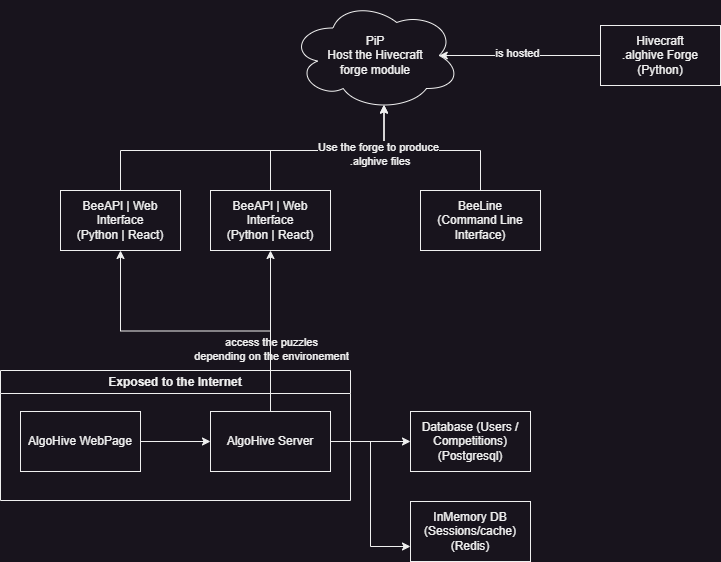

The diagram above was exported from draw.io. Its source (the exported page's mxGraphModel, read from the mxfile embedded in the PNG):
<mxGraphModel dx="1562" dy="909" grid="1" gridSize="10" guides="1" tooltips="1" connect="1" arrows="1" fold="1" page="1" pageScale="1" pageWidth="827" pageHeight="1169" math="0" shadow="0">
  <root>
    <mxCell id="0" />
    <mxCell id="1" parent="0" />
    <mxCell id="wGMtKWV8aK7X_svwV9Cu-23" value="Exposed to the Internet" style="swimlane;whiteSpace=wrap;html=1;" parent="1" vertex="1">
      <mxGeometry x="70" y="400" width="350" height="130" as="geometry" />
    </mxCell>
    <mxCell id="wGMtKWV8aK7X_svwV9Cu-1" value="Hivecraft&lt;br&gt;.alghive Forge&lt;br&gt;(Python)" style="rounded=0;whiteSpace=wrap;html=1;" parent="1" vertex="1">
      <mxGeometry x="670" y="55" width="120" height="60" as="geometry" />
    </mxCell>
    <mxCell id="wGMtKWV8aK7X_svwV9Cu-2" value="PiP&lt;div&gt;Host the Hivecraft&lt;br&gt;forge module&lt;/div&gt;" style="ellipse;shape=cloud;whiteSpace=wrap;html=1;" parent="1" vertex="1">
      <mxGeometry x="360" y="30" width="170" height="110" as="geometry" />
    </mxCell>
    <mxCell id="wGMtKWV8aK7X_svwV9Cu-3" style="edgeStyle=orthogonalEdgeStyle;rounded=0;orthogonalLoop=1;jettySize=auto;html=1;entryX=0.875;entryY=0.5;entryDx=0;entryDy=0;entryPerimeter=0;" parent="1" source="wGMtKWV8aK7X_svwV9Cu-1" target="wGMtKWV8aK7X_svwV9Cu-2" edge="1">
      <mxGeometry relative="1" as="geometry" />
    </mxCell>
    <mxCell id="wGMtKWV8aK7X_svwV9Cu-4" value="is hosted" style="edgeLabel;html=1;align=center;verticalAlign=middle;resizable=0;points=[];" parent="wGMtKWV8aK7X_svwV9Cu-3" vertex="1" connectable="0">
      <mxGeometry x="0.0412" y="-3" relative="1" as="geometry">
        <mxPoint as="offset" />
      </mxGeometry>
    </mxCell>
    <mxCell id="wGMtKWV8aK7X_svwV9Cu-5" value="BeeLine&lt;br&gt;(Command Line Interface)" style="rounded=0;whiteSpace=wrap;html=1;" parent="1" vertex="1">
      <mxGeometry x="490" y="220" width="120" height="60" as="geometry" />
    </mxCell>
    <mxCell id="wGMtKWV8aK7X_svwV9Cu-6" style="edgeStyle=orthogonalEdgeStyle;rounded=0;orthogonalLoop=1;jettySize=auto;html=1;entryX=0.55;entryY=0.95;entryDx=0;entryDy=0;entryPerimeter=0;" parent="1" source="wGMtKWV8aK7X_svwV9Cu-5" target="wGMtKWV8aK7X_svwV9Cu-2" edge="1">
      <mxGeometry relative="1" as="geometry" />
    </mxCell>
    <mxCell id="wGMtKWV8aK7X_svwV9Cu-7" value="BeeAPI | Web Interface&lt;br&gt;(Python | React)" style="rounded=0;whiteSpace=wrap;html=1;" parent="1" vertex="1">
      <mxGeometry x="280" y="220" width="120" height="60" as="geometry" />
    </mxCell>
    <mxCell id="wGMtKWV8aK7X_svwV9Cu-8" style="edgeStyle=orthogonalEdgeStyle;rounded=0;orthogonalLoop=1;jettySize=auto;html=1;entryX=0.55;entryY=0.95;entryDx=0;entryDy=0;entryPerimeter=0;" parent="1" source="wGMtKWV8aK7X_svwV9Cu-7" target="wGMtKWV8aK7X_svwV9Cu-2" edge="1">
      <mxGeometry relative="1" as="geometry" />
    </mxCell>
    <mxCell id="wGMtKWV8aK7X_svwV9Cu-11" style="edgeStyle=orthogonalEdgeStyle;rounded=0;orthogonalLoop=1;jettySize=auto;html=1;entryX=0.5;entryY=1;entryDx=0;entryDy=0;" parent="1" source="wGMtKWV8aK7X_svwV9Cu-9" target="wGMtKWV8aK7X_svwV9Cu-7" edge="1">
      <mxGeometry relative="1" as="geometry" />
    </mxCell>
    <mxCell id="wGMtKWV8aK7X_svwV9Cu-12" value="access the puzzles&lt;br&gt;depending on the environement" style="edgeLabel;html=1;align=center;verticalAlign=middle;resizable=0;points=[];" parent="wGMtKWV8aK7X_svwV9Cu-11" vertex="1" connectable="0">
      <mxGeometry x="-0.0082" relative="1" as="geometry">
        <mxPoint y="17" as="offset" />
      </mxGeometry>
    </mxCell>
    <mxCell id="wGMtKWV8aK7X_svwV9Cu-16" style="edgeStyle=orthogonalEdgeStyle;rounded=0;orthogonalLoop=1;jettySize=auto;html=1;entryX=0;entryY=0.5;entryDx=0;entryDy=0;" parent="1" source="wGMtKWV8aK7X_svwV9Cu-9" target="wGMtKWV8aK7X_svwV9Cu-15" edge="1">
      <mxGeometry relative="1" as="geometry" />
    </mxCell>
    <mxCell id="wGMtKWV8aK7X_svwV9Cu-17" style="edgeStyle=orthogonalEdgeStyle;rounded=0;orthogonalLoop=1;jettySize=auto;html=1;entryX=0.5;entryY=1;entryDx=0;entryDy=0;exitX=0.5;exitY=0;exitDx=0;exitDy=0;" parent="1" source="wGMtKWV8aK7X_svwV9Cu-9" target="wGMtKWV8aK7X_svwV9Cu-13" edge="1">
      <mxGeometry relative="1" as="geometry" />
    </mxCell>
    <mxCell id="wGMtKWV8aK7X_svwV9Cu-21" style="edgeStyle=orthogonalEdgeStyle;rounded=0;orthogonalLoop=1;jettySize=auto;html=1;entryX=0;entryY=0.75;entryDx=0;entryDy=0;" parent="1" source="wGMtKWV8aK7X_svwV9Cu-9" target="wGMtKWV8aK7X_svwV9Cu-20" edge="1">
      <mxGeometry relative="1" as="geometry" />
    </mxCell>
    <mxCell id="wGMtKWV8aK7X_svwV9Cu-9" value="AlgoHive Server" style="rounded=0;whiteSpace=wrap;html=1;" parent="1" vertex="1">
      <mxGeometry x="280" y="441" width="120" height="60" as="geometry" />
    </mxCell>
    <mxCell id="wGMtKWV8aK7X_svwV9Cu-13" value="BeeAPI | Web Interface&lt;br&gt;(Python | React)" style="rounded=0;whiteSpace=wrap;html=1;" parent="1" vertex="1">
      <mxGeometry x="130" y="220" width="120" height="60" as="geometry" />
    </mxCell>
    <mxCell id="wGMtKWV8aK7X_svwV9Cu-14" style="edgeStyle=orthogonalEdgeStyle;rounded=0;orthogonalLoop=1;jettySize=auto;html=1;entryX=0.55;entryY=0.95;entryDx=0;entryDy=0;entryPerimeter=0;" parent="1" source="wGMtKWV8aK7X_svwV9Cu-13" target="wGMtKWV8aK7X_svwV9Cu-2" edge="1">
      <mxGeometry relative="1" as="geometry">
        <Array as="points">
          <mxPoint x="190" y="180" />
          <mxPoint x="454" y="180" />
        </Array>
      </mxGeometry>
    </mxCell>
    <mxCell id="wGMtKWV8aK7X_svwV9Cu-18" value="Use the forge to produce&lt;br&gt;&amp;nbsp;.alghive files" style="edgeLabel;html=1;align=center;verticalAlign=middle;resizable=0;points=[];" parent="wGMtKWV8aK7X_svwV9Cu-14" vertex="1" connectable="0">
      <mxGeometry x="0.7326" y="1" relative="1" as="geometry">
        <mxPoint x="-5" y="4" as="offset" />
      </mxGeometry>
    </mxCell>
    <mxCell id="wGMtKWV8aK7X_svwV9Cu-15" value="Database (Users / Competitions)&lt;br&gt;(Postgresql)" style="rounded=0;whiteSpace=wrap;html=1;" parent="1" vertex="1">
      <mxGeometry x="480" y="441" width="120" height="60" as="geometry" />
    </mxCell>
    <mxCell id="wGMtKWV8aK7X_svwV9Cu-22" style="edgeStyle=orthogonalEdgeStyle;rounded=0;orthogonalLoop=1;jettySize=auto;html=1;entryX=0;entryY=0.5;entryDx=0;entryDy=0;" parent="1" source="wGMtKWV8aK7X_svwV9Cu-19" target="wGMtKWV8aK7X_svwV9Cu-9" edge="1">
      <mxGeometry relative="1" as="geometry" />
    </mxCell>
    <mxCell id="wGMtKWV8aK7X_svwV9Cu-19" value="AlgoHive WebPage" style="rounded=0;whiteSpace=wrap;html=1;" parent="1" vertex="1">
      <mxGeometry x="90" y="441" width="120" height="60" as="geometry" />
    </mxCell>
    <mxCell id="wGMtKWV8aK7X_svwV9Cu-20" value="InMemory DB&lt;br&gt;(Sessions/cache)&lt;br&gt;(Redis)" style="rounded=0;whiteSpace=wrap;html=1;" parent="1" vertex="1">
      <mxGeometry x="480" y="531" width="120" height="60" as="geometry" />
    </mxCell>
  </root>
</mxGraphModel>